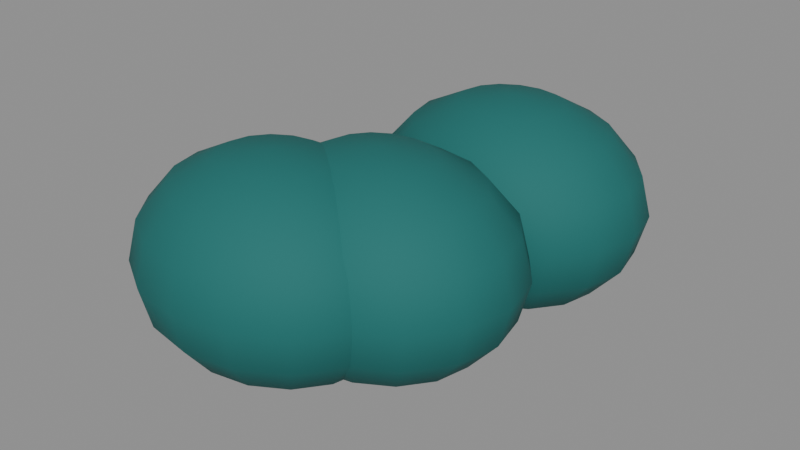 # Source: moss_crop_seedling.blend  (saved by Blender 5.1.30; exported with 4.5.12 LTS)
import bpy
from mathutils import Matrix  # noqa: F401  (used for matrix-valued properties, if any)

bpy.ops.wm.read_factory_settings(use_empty=True)
scene = bpy.context.scene
scene.name = 'Scene'

# ---- materials (node trees are filled in below, after node groups)
mat_teal_dark = bpy.data.materials.new('teal_dark')
mat_teal_dark.diffuse_color = (0.01521, 0.15, 0.1413, 1.0)

# ---- material node trees
mat_teal_dark.use_nodes = True; mat_teal_dark.node_tree.nodes.clear()
_N = mat_teal_dark.node_tree.nodes; _L = mat_teal_dark.node_tree.links
n0 = _N.new('ShaderNodeBsdfPrincipled'); n0.name = 'Principled BSDF'; n0.location = (-200, 100)
n0.inputs[0].default_value = (0.01521, 0.15, 0.1413, 1.0)
n0.inputs[2].default_value = 0.77
n0.inputs[13].default_value = 0.25
n1 = _N.new('ShaderNodeOutputMaterial'); n1.name = 'Material Output'; n1.location = (200, 100)
_L.new(n0.outputs[0], n1.inputs[0])
n1.is_active_output = True

# ---- meshes
me_mound = bpy.data.meshes.new('Mound')
me_mound.from_pydata([(0.0, 0.0, 0.0336), (0.0, 0.03622, 0.01286), (0.0, 0.0392, 0.0), (0.0, 0.03622, -0.01286), (0.0, 0.015, -0.03104), (0.0, 0.0, -0.0336), (0.006561, 0.01386, 0.03104), (0.01212, 0.02561, 0.02376), (0.01584, 0.03346, 0.01286), (0.01714, 0.03622, 0.0), (0.01584, 0.03346, -0.01286), (0.01212, 0.02561, -0.02376), (0.006561, 0.01386, -0.03104), (0.01212, 0.01061, 0.03104), (0.0224, 0.0196, 0.02376), (0.02927, 0.02561, 0.01286), (0.03168, 0.02772, 0.0), (0.02927, 0.02561, -0.01286), (0.0224, 0.0196, -0.02376), (0.01212, 0.01061, -0.03104), (0.01584, 0.005741, 0.03104), (0.02927, 0.01061, 0.02376), (0.03824, 0.01386, 0.01286), (0.04139, 0.015, 0.0), (0.03824, 0.01386, -0.01286), (0.02927, 0.01061, -0.02376), (0.01584, 0.005741, -0.03104), (0.01714, -1.752e-09, 0.03104), (0.03168, -3.505e-09, 0.02376), (0.04139, -4.673e-09, 0.01286), (0.0448, -5.841e-09, 0.0), (0.04139, -4.673e-09, -0.01286), (0.03168, -3.505e-09, -0.02376), (0.01714, -1.752e-09, -0.03104), (0.01584, -0.005741, 0.03104), (0.02927, -0.01061, 0.02376), (0.03824, -0.01386, 0.01286), (0.04139, -0.015, 0.0), (0.03824, -0.01386, -0.01286), (0.02927, -0.01061, -0.02376), (0.01584, -0.005741, -0.03104), (0.01212, -0.01061, 0.03104), (0.0224, -0.0196, 0.02376), (0.02927, -0.02561, 0.01286), (0.03168, -0.02772, 0.0), (0.02927, -0.02561, -0.01286), (0.0224, -0.0196, -0.02376), (0.01212, -0.01061, -0.03104), (0.006561, -0.01386, 0.03104), (0.01212, -0.02561, 0.02376), (0.01584, -0.03346, 0.01286), (0.01714, -0.03622, 0.0), (0.01584, -0.03346, -0.01286), (0.01212, -0.02561, -0.02376), (0.006561, -0.01386, -0.03104), (-5.341e-09, -0.015, 0.03104), (-1.001e-08, -0.02772, 0.02376), (-1.068e-08, -0.03622, 0.01286), (-1.602e-08, -0.0392, 0.0), (-1.068e-08, -0.03622, -0.01286), (-1.001e-08, -0.02772, -0.02376), (-5.341e-09, -0.015, -0.03104), (-0.006561, -0.01386, 0.03104), (-0.01212, -0.02561, 0.02376), (-0.01584, -0.03346, 0.01286), (-0.01714, -0.03622, 0.0), (-0.01584, -0.03346, -0.01286), (-0.01212, -0.02561, -0.02376), (-0.006561, -0.01386, -0.03104), (-0.01212, -0.01061, 0.03104), (-0.0224, -0.0196, 0.02376), (-0.02927, -0.02561, 0.01286), (-0.03168, -0.02772, 0.0), (-0.02927, -0.02561, -0.01286), (-0.0224, -0.0196, -0.02376), (-0.01212, -0.01061, -0.03104), (-0.01584, -0.005741, 0.03104), (-0.02927, -0.01061, 0.02376), (-0.03824, -0.01386, 0.01286), (-0.04139, -0.015, 0.0), (-0.03824, -0.01386, -0.01286), (-0.02927, -0.01061, -0.02376), (-0.01584, -0.005741, -0.03104), (-0.01714, 7.01e-09, 0.03104), (-0.03168, 1.285e-08, 0.02376), (-0.04139, 1.402e-08, 0.01286), (-0.0448, 1.986e-08, 0.0), (-0.04139, 1.402e-08, -0.01286), (-0.03168, 1.285e-08, -0.02376), (-0.01714, 7.01e-09, -0.03104), (-0.01584, 0.005741, 0.03104), (-0.02927, 0.01061, 0.02376), (-0.03824, 0.01386, 0.01286), (-0.04139, 0.015, 0.0), (-0.03824, 0.01386, -0.01286), (-0.02927, 0.01061, -0.02376), (-0.01584, 0.005741, -0.03104), (-0.01212, 0.01061, 0.03104), (-0.0224, 0.0196, 0.02376), (-0.02927, 0.02561, 0.01286), (-0.03168, 0.02772, 0.0), (-0.02927, 0.02561, -0.01286), (-0.0224, 0.0196, -0.02376), (-0.01212, 0.01061, -0.03104), (-0.006561, 0.01386, 0.03104), (-0.01212, 0.02561, 0.02376), (-0.01584, 0.03346, 0.01286), (-0.01714, 0.03622, 0.0), (-0.01584, 0.03346, -0.01286), (-0.01212, 0.02561, -0.02376), (-0.006561, 0.01386, -0.03104), (1.068e-08, 0.015, 0.03104), (2.003e-08, 0.02772, 0.02376), (2.003e-08, 0.02772, -0.02376)], [], [(3, 2, 9, 10), (1, 112, 7, 8), (111, 0, 6), (5, 4, 12), (113, 3, 10, 11), (2, 1, 8, 9), (112, 111, 6, 7), (4, 113, 11, 12), (5, 12, 19), (11, 10, 17, 18), (9, 8, 15, 16), (7, 6, 13, 14), (12, 11, 18, 19), (10, 9, 16, 17), (8, 7, 14, 15), (6, 0, 13), (14, 13, 20, 21), (19, 18, 25, 26), (17, 16, 23, 24), (15, 14, 21, 22), (13, 0, 20), (5, 19, 26), (18, 17, 24, 25), (16, 15, 22, 23), (26, 25, 32, 33), (24, 23, 30, 31), (22, 21, 28, 29), (20, 0, 27), (5, 26, 33), (25, 24, 31, 32), (23, 22, 29, 30), (21, 20, 27, 28), (27, 0, 34), (5, 33, 40), (32, 31, 38, 39), (30, 29, 36, 37), (28, 27, 34, 35), (33, 32, 39, 40), (31, 30, 37, 38), (29, 28, 35, 36), (39, 38, 45, 46), (37, 36, 43, 44), (35, 34, 41, 42), (40, 39, 46, 47), (38, 37, 44, 45), (36, 35, 42, 43), (34, 0, 41), (5, 40, 47), (47, 46, 53, 54), (45, 44, 51, 52), (43, 42, 49, 50), (41, 0, 48), (5, 47, 54), (46, 45, 52, 53), (44, 43, 50, 51), (42, 41, 48, 49), (52, 51, 58, 59), (50, 49, 56, 57), (48, 0, 55), (5, 54, 61), (53, 52, 59, 60), (51, 50, 57, 58), (49, 48, 55, 56), (54, 53, 60, 61), (5, 61, 68), (60, 59, 66, 67), (58, 57, 64, 65), (56, 55, 62, 63), (61, 60, 67, 68), (59, 58, 65, 66), (57, 56, 63, 64), (55, 0, 62), (65, 64, 71, 72), (63, 62, 69, 70), (68, 67, 74, 75), (66, 65, 72, 73), (64, 63, 70, 71), (62, 0, 69), (5, 68, 75), (67, 66, 73, 74), (75, 74, 81, 82), (73, 72, 79, 80), (71, 70, 77, 78), (69, 0, 76), (5, 75, 82), (74, 73, 80, 81), (72, 71, 78, 79), (70, 69, 76, 77), (78, 77, 84, 85), (76, 0, 83), (5, 82, 89), (81, 80, 87, 88), (79, 78, 85, 86), (77, 76, 83, 84), (82, 81, 88, 89), (80, 79, 86, 87), (5, 89, 96), (88, 87, 94, 95), (86, 85, 92, 93), (84, 83, 90, 91), (89, 88, 95, 96), (87, 86, 93, 94), (85, 84, 91, 92), (83, 0, 90), (91, 90, 97, 98), (96, 95, 102, 103), (94, 93, 100, 101), (92, 91, 98, 99), (90, 0, 97), (5, 96, 103), (95, 94, 101, 102), (93, 92, 99, 100), (103, 102, 109, 110), (101, 100, 107, 108), (99, 98, 105, 106), (97, 0, 104), (5, 103, 110), (102, 101, 108, 109), (100, 99, 106, 107), (98, 97, 104, 105), (104, 0, 111), (5, 110, 4), (109, 108, 3, 113), (107, 106, 1, 2), (105, 104, 111, 112), (110, 109, 113, 4), (108, 107, 2, 3), (106, 105, 112, 1)])
me_mound.polygons.foreach_set('use_smooth', [True] * 128)
me_mound.materials.append(mat_teal_dark)
me_mound.update()
me_mound_001 = bpy.data.meshes.new('Mound.001')
me_mound_001.from_pydata([(0.0, 0.0, 0.0336), (0.0, 0.03622, 0.01286), (0.0, 0.0392, 0.0), (0.0, 0.03622, -0.01286), (0.0, 0.015, -0.03104), (0.0, 0.0, -0.0336), (0.006561, 0.01386, 0.03104), (0.01212, 0.02561, 0.02376), (0.01584, 0.03346, 0.01286), (0.01714, 0.03622, 0.0), (0.01584, 0.03346, -0.01286), (0.01212, 0.02561, -0.02376), (0.006561, 0.01386, -0.03104), (0.01212, 0.01061, 0.03104), (0.0224, 0.0196, 0.02376), (0.02927, 0.02561, 0.01286), (0.03168, 0.02772, 0.0), (0.02927, 0.02561, -0.01286), (0.0224, 0.0196, -0.02376), (0.01212, 0.01061, -0.03104), (0.01584, 0.005741, 0.03104), (0.02927, 0.01061, 0.02376), (0.03824, 0.01386, 0.01286), (0.04139, 0.015, 0.0), (0.03824, 0.01386, -0.01286), (0.02927, 0.01061, -0.02376), (0.01584, 0.005741, -0.03104), (0.01714, -1.752e-09, 0.03104), (0.03168, -3.505e-09, 0.02376), (0.04139, -4.673e-09, 0.01286), (0.0448, -5.841e-09, 0.0), (0.04139, -4.673e-09, -0.01286), (0.03168, -3.505e-09, -0.02376), (0.01714, -1.752e-09, -0.03104), (0.01584, -0.005741, 0.03104), (0.02927, -0.01061, 0.02376), (0.03824, -0.01386, 0.01286), (0.04139, -0.015, 0.0), (0.03824, -0.01386, -0.01286), (0.02927, -0.01061, -0.02376), (0.01584, -0.005741, -0.03104), (0.01212, -0.01061, 0.03104), (0.0224, -0.0196, 0.02376), (0.02927, -0.02561, 0.01286), (0.03168, -0.02772, 0.0), (0.02927, -0.02561, -0.01286), (0.0224, -0.0196, -0.02376), (0.01212, -0.01061, -0.03104), (0.006561, -0.01386, 0.03104), (0.01212, -0.02561, 0.02376), (0.01584, -0.03346, 0.01286), (0.01714, -0.03622, 0.0), (0.01584, -0.03346, -0.01286), (0.01212, -0.02561, -0.02376), (0.006561, -0.01386, -0.03104), (-5.341e-09, -0.015, 0.03104), (-1.001e-08, -0.02772, 0.02376), (-1.068e-08, -0.03622, 0.01286), (-1.602e-08, -0.0392, 0.0), (-1.068e-08, -0.03622, -0.01286), (-1.001e-08, -0.02772, -0.02376), (-5.341e-09, -0.015, -0.03104), (-0.006561, -0.01386, 0.03104), (-0.01212, -0.02561, 0.02376), (-0.01584, -0.03346, 0.01286), (-0.01714, -0.03622, 0.0), (-0.01584, -0.03346, -0.01286), (-0.01212, -0.02561, -0.02376), (-0.006561, -0.01386, -0.03104), (-0.01212, -0.01061, 0.03104), (-0.0224, -0.0196, 0.02376), (-0.02927, -0.02561, 0.01286), (-0.03168, -0.02772, 0.0), (-0.02927, -0.02561, -0.01286), (-0.0224, -0.0196, -0.02376), (-0.01212, -0.01061, -0.03104), (-0.01584, -0.005741, 0.03104), (-0.02927, -0.01061, 0.02376), (-0.03824, -0.01386, 0.01286), (-0.04139, -0.015, 0.0), (-0.03824, -0.01386, -0.01286), (-0.02927, -0.01061, -0.02376), (-0.01584, -0.005741, -0.03104), (-0.01714, 7.01e-09, 0.03104), (-0.03168, 1.285e-08, 0.02376), (-0.04139, 1.402e-08, 0.01286), (-0.0448, 1.986e-08, 0.0), (-0.04139, 1.402e-08, -0.01286), (-0.03168, 1.285e-08, -0.02376), (-0.01714, 7.01e-09, -0.03104), (-0.01584, 0.005741, 0.03104), (-0.02927, 0.01061, 0.02376), (-0.03824, 0.01386, 0.01286), (-0.04139, 0.015, 0.0), (-0.03824, 0.01386, -0.01286), (-0.02927, 0.01061, -0.02376), (-0.01584, 0.005741, -0.03104), (-0.01212, 0.01061, 0.03104), (-0.0224, 0.0196, 0.02376), (-0.02927, 0.02561, 0.01286), (-0.03168, 0.02772, 0.0), (-0.02927, 0.02561, -0.01286), (-0.0224, 0.0196, -0.02376), (-0.01212, 0.01061, -0.03104), (-0.006561, 0.01386, 0.03104), (-0.01212, 0.02561, 0.02376), (-0.01584, 0.03346, 0.01286), (-0.01714, 0.03622, 0.0), (-0.01584, 0.03346, -0.01286), (-0.01212, 0.02561, -0.02376), (-0.006561, 0.01386, -0.03104), (1.068e-08, 0.015, 0.03104), (2.003e-08, 0.02772, 0.02376), (2.003e-08, 0.02772, -0.02376)], [], [(2, 1, 8, 9), (112, 111, 6, 7), (4, 113, 11, 12), (3, 2, 9, 10), (1, 112, 7, 8), (111, 0, 6), (5, 4, 12), (113, 3, 10, 11), (12, 11, 18, 19), (10, 9, 16, 17), (8, 7, 14, 15), (6, 0, 13), (5, 12, 19), (11, 10, 17, 18), (9, 8, 15, 16), (7, 6, 13, 14), (13, 0, 20), (5, 19, 26), (18, 17, 24, 25), (16, 15, 22, 23), (14, 13, 20, 21), (19, 18, 25, 26), (17, 16, 23, 24), (15, 14, 21, 22), (25, 24, 31, 32), (23, 22, 29, 30), (21, 20, 27, 28), (26, 25, 32, 33), (24, 23, 30, 31), (22, 21, 28, 29), (20, 0, 27), (5, 26, 33), (33, 32, 39, 40), (31, 30, 37, 38), (29, 28, 35, 36), (27, 0, 34), (5, 33, 40), (32, 31, 38, 39), (30, 29, 36, 37), (28, 27, 34, 35), (38, 37, 44, 45), (36, 35, 42, 43), (34, 0, 41), (5, 40, 47), (39, 38, 45, 46), (37, 36, 43, 44), (35, 34, 41, 42), (40, 39, 46, 47), (5, 47, 54), (46, 45, 52, 53), (44, 43, 50, 51), (42, 41, 48, 49), (47, 46, 53, 54), (45, 44, 51, 52), (43, 42, 49, 50), (41, 0, 48), (51, 50, 57, 58), (49, 48, 55, 56), (54, 53, 60, 61), (52, 51, 58, 59), (50, 49, 56, 57), (48, 0, 55), (5, 54, 61), (53, 52, 59, 60), (61, 60, 67, 68), (59, 58, 65, 66), (57, 56, 63, 64), (55, 0, 62), (5, 61, 68), (60, 59, 66, 67), (58, 57, 64, 65), (56, 55, 62, 63), (64, 63, 70, 71), (62, 0, 69), (5, 68, 75), (67, 66, 73, 74), (65, 64, 71, 72), (63, 62, 69, 70), (68, 67, 74, 75), (66, 65, 72, 73), (5, 75, 82), (74, 73, 80, 81), (72, 71, 78, 79), (70, 69, 76, 77), (75, 74, 81, 82), (73, 72, 79, 80), (71, 70, 77, 78), (69, 0, 76), (77, 76, 83, 84), (82, 81, 88, 89), (80, 79, 86, 87), (78, 77, 84, 85), (76, 0, 83), (5, 82, 89), (81, 80, 87, 88), (79, 78, 85, 86), (89, 88, 95, 96), (87, 86, 93, 94), (85, 84, 91, 92), (83, 0, 90), (5, 89, 96), (88, 87, 94, 95), (86, 85, 92, 93), (84, 83, 90, 91), (90, 0, 97), (5, 96, 103), (95, 94, 101, 102), (93, 92, 99, 100), (91, 90, 97, 98), (96, 95, 102, 103), (94, 93, 100, 101), (92, 91, 98, 99), (102, 101, 108, 109), (100, 99, 106, 107), (98, 97, 104, 105), (103, 102, 109, 110), (101, 100, 107, 108), (99, 98, 105, 106), (97, 0, 104), (5, 103, 110), (110, 109, 113, 4), (108, 107, 2, 3), (106, 105, 112, 1), (104, 0, 111), (5, 110, 4), (109, 108, 3, 113), (107, 106, 1, 2), (105, 104, 111, 112)])
me_mound_001.polygons.foreach_set('use_smooth', [True] * 128)
me_mound_001.materials.append(mat_teal_dark)
me_mound_001.update()
me_mound_002 = bpy.data.meshes.new('Mound.002')
me_mound_002.from_pydata([(0.0, 0.0, 0.0336), (0.0, 0.03622, 0.01286), (0.0, 0.0392, 0.0), (0.0, 0.03622, -0.01286), (0.0, 0.015, -0.03104), (0.0, 0.0, -0.0336), (0.006561, 0.01386, 0.03104), (0.01212, 0.02561, 0.02376), (0.01584, 0.03346, 0.01286), (0.01714, 0.03622, 0.0), (0.01584, 0.03346, -0.01286), (0.01212, 0.02561, -0.02376), (0.006561, 0.01386, -0.03104), (0.01212, 0.01061, 0.03104), (0.0224, 0.0196, 0.02376), (0.02927, 0.02561, 0.01286), (0.03168, 0.02772, 0.0), (0.02927, 0.02561, -0.01286), (0.0224, 0.0196, -0.02376), (0.01212, 0.01061, -0.03104), (0.01584, 0.005741, 0.03104), (0.02927, 0.01061, 0.02376), (0.03824, 0.01386, 0.01286), (0.04139, 0.015, 0.0), (0.03824, 0.01386, -0.01286), (0.02927, 0.01061, -0.02376), (0.01584, 0.005741, -0.03104), (0.01714, -1.752e-09, 0.03104), (0.03168, -3.505e-09, 0.02376), (0.04139, -4.673e-09, 0.01286), (0.0448, -5.841e-09, 0.0), (0.04139, -4.673e-09, -0.01286), (0.03168, -3.505e-09, -0.02376), (0.01714, -1.752e-09, -0.03104), (0.01584, -0.005741, 0.03104), (0.02927, -0.01061, 0.02376), (0.03824, -0.01386, 0.01286), (0.04139, -0.015, 0.0), (0.03824, -0.01386, -0.01286), (0.02927, -0.01061, -0.02376), (0.01584, -0.005741, -0.03104), (0.01212, -0.01061, 0.03104), (0.0224, -0.0196, 0.02376), (0.02927, -0.02561, 0.01286), (0.03168, -0.02772, 0.0), (0.02927, -0.02561, -0.01286), (0.0224, -0.0196, -0.02376), (0.01212, -0.01061, -0.03104), (0.006561, -0.01386, 0.03104), (0.01212, -0.02561, 0.02376), (0.01584, -0.03346, 0.01286), (0.01714, -0.03622, 0.0), (0.01584, -0.03346, -0.01286), (0.01212, -0.02561, -0.02376), (0.006561, -0.01386, -0.03104), (-5.341e-09, -0.015, 0.03104), (-1.001e-08, -0.02772, 0.02376), (-1.068e-08, -0.03622, 0.01286), (-1.602e-08, -0.0392, 0.0), (-1.068e-08, -0.03622, -0.01286), (-1.001e-08, -0.02772, -0.02376), (-5.341e-09, -0.015, -0.03104), (-0.006561, -0.01386, 0.03104), (-0.01212, -0.02561, 0.02376), (-0.01584, -0.03346, 0.01286), (-0.01714, -0.03622, 0.0), (-0.01584, -0.03346, -0.01286), (-0.01212, -0.02561, -0.02376), (-0.006561, -0.01386, -0.03104), (-0.01212, -0.01061, 0.03104), (-0.0224, -0.0196, 0.02376), (-0.02927, -0.02561, 0.01286), (-0.03168, -0.02772, 0.0), (-0.02927, -0.02561, -0.01286), (-0.0224, -0.0196, -0.02376), (-0.01212, -0.01061, -0.03104), (-0.01584, -0.005741, 0.03104), (-0.02927, -0.01061, 0.02376), (-0.03824, -0.01386, 0.01286), (-0.04139, -0.015, 0.0), (-0.03824, -0.01386, -0.01286), (-0.02927, -0.01061, -0.02376), (-0.01584, -0.005741, -0.03104), (-0.01714, 7.01e-09, 0.03104), (-0.03168, 1.285e-08, 0.02376), (-0.04139, 1.402e-08, 0.01286), (-0.0448, 1.986e-08, 0.0), (-0.04139, 1.402e-08, -0.01286), (-0.03168, 1.285e-08, -0.02376), (-0.01714, 7.01e-09, -0.03104), (-0.01584, 0.005741, 0.03104), (-0.02927, 0.01061, 0.02376), (-0.03824, 0.01386, 0.01286), (-0.04139, 0.015, 0.0), (-0.03824, 0.01386, -0.01286), (-0.02927, 0.01061, -0.02376), (-0.01584, 0.005741, -0.03104), (-0.01212, 0.01061, 0.03104), (-0.0224, 0.0196, 0.02376), (-0.02927, 0.02561, 0.01286), (-0.03168, 0.02772, 0.0), (-0.02927, 0.02561, -0.01286), (-0.0224, 0.0196, -0.02376), (-0.01212, 0.01061, -0.03104), (-0.006561, 0.01386, 0.03104), (-0.01212, 0.02561, 0.02376), (-0.01584, 0.03346, 0.01286), (-0.01714, 0.03622, 0.0), (-0.01584, 0.03346, -0.01286), (-0.01212, 0.02561, -0.02376), (-0.006561, 0.01386, -0.03104), (1.068e-08, 0.015, 0.03104), (2.003e-08, 0.02772, 0.02376), (2.003e-08, 0.02772, -0.02376)], [], [(4, 113, 11, 12), (3, 2, 9, 10), (1, 112, 7, 8), (111, 0, 6), (5, 4, 12), (113, 3, 10, 11), (2, 1, 8, 9), (112, 111, 6, 7), (5, 12, 19), (11, 10, 17, 18), (9, 8, 15, 16), (7, 6, 13, 14), (12, 11, 18, 19), (10, 9, 16, 17), (8, 7, 14, 15), (6, 0, 13), (16, 15, 22, 23), (14, 13, 20, 21), (19, 18, 25, 26), (17, 16, 23, 24), (15, 14, 21, 22), (13, 0, 20), (5, 19, 26), (18, 17, 24, 25), (26, 25, 32, 33), (24, 23, 30, 31), (22, 21, 28, 29), (20, 0, 27), (5, 26, 33), (25, 24, 31, 32), (23, 22, 29, 30), (21, 20, 27, 28), (29, 28, 35, 36), (27, 0, 34), (5, 33, 40), (32, 31, 38, 39), (30, 29, 36, 37), (28, 27, 34, 35), (33, 32, 39, 40), (31, 30, 37, 38), (5, 40, 47), (39, 38, 45, 46), (37, 36, 43, 44), (35, 34, 41, 42), (40, 39, 46, 47), (38, 37, 44, 45), (36, 35, 42, 43), (34, 0, 41), (42, 41, 48, 49), (47, 46, 53, 54), (45, 44, 51, 52), (43, 42, 49, 50), (41, 0, 48), (5, 47, 54), (46, 45, 52, 53), (44, 43, 50, 51), (54, 53, 60, 61), (52, 51, 58, 59), (50, 49, 56, 57), (48, 0, 55), (5, 54, 61), (53, 52, 59, 60), (51, 50, 57, 58), (49, 48, 55, 56), (55, 0, 62), (5, 61, 68), (60, 59, 66, 67), (58, 57, 64, 65), (56, 55, 62, 63), (61, 60, 67, 68), (59, 58, 65, 66), (57, 56, 63, 64), (67, 66, 73, 74), (65, 64, 71, 72), (63, 62, 69, 70), (68, 67, 74, 75), (66, 65, 72, 73), (64, 63, 70, 71), (62, 0, 69), (5, 68, 75), (75, 74, 81, 82), (73, 72, 79, 80), (71, 70, 77, 78), (69, 0, 76), (5, 75, 82), (74, 73, 80, 81), (72, 71, 78, 79), (70, 69, 76, 77), (80, 79, 86, 87), (78, 77, 84, 85), (76, 0, 83), (5, 82, 89), (81, 80, 87, 88), (79, 78, 85, 86), (77, 76, 83, 84), (82, 81, 88, 89), (5, 89, 96), (88, 87, 94, 95), (86, 85, 92, 93), (84, 83, 90, 91), (89, 88, 95, 96), (87, 86, 93, 94), (85, 84, 91, 92), (83, 0, 90), (93, 92, 99, 100), (91, 90, 97, 98), (96, 95, 102, 103), (94, 93, 100, 101), (92, 91, 98, 99), (90, 0, 97), (5, 96, 103), (95, 94, 101, 102), (103, 102, 109, 110), (101, 100, 107, 108), (99, 98, 105, 106), (97, 0, 104), (5, 103, 110), (102, 101, 108, 109), (100, 99, 106, 107), (98, 97, 104, 105), (106, 105, 112, 1), (104, 0, 111), (5, 110, 4), (109, 108, 3, 113), (107, 106, 1, 2), (105, 104, 111, 112), (110, 109, 113, 4), (108, 107, 2, 3)])
me_mound_002.polygons.foreach_set('use_smooth', [True] * 128)
me_mound_002.materials.append(mat_teal_dark)
me_mound_002.update()

# ---- objects
ob_moss_crop_seedling = bpy.data.objects.new('moss_crop_seedling', None)
ob_mound = bpy.data.objects.new('Mound', me_mound)
ob_mound_001 = bpy.data.objects.new('Mound.001', me_mound_001)
ob_mound_002 = bpy.data.objects.new('Mound.002', me_mound_002)

# ---- transforms, parenting, visibility, modifiers, constraints
ob_moss_crop_seedling.location = (0.0, 0.0, 0.0)
ob_moss_crop_seedling.empty_display_size = 0.05
ob_mound.parent = ob_moss_crop_seedling
ob_mound.location = (0.0, -0.0, 0.0252)
ob_mound_001.parent = ob_moss_crop_seedling
ob_mound_001.location = (-0.02065, -0.01891, 0.0252)
ob_mound_002.parent = ob_moss_crop_seedling
ob_mound_002.location = (0.0049, 0.05579, 0.0252)

# ---- collection membership
scene.collection.objects.link(ob_moss_crop_seedling)
scene.collection.objects.link(ob_mound)
scene.collection.objects.link(ob_mound_001)
scene.collection.objects.link(ob_mound_002)

# ---- scene / render settings (as saved in the file)
scene.frame_start = 1; scene.frame_end = 250; scene.frame_set(1)
scene.render.engine = 'BLENDER_EEVEE_NEXT'
scene.render.bake_bias = 0.0
scene.render.bake_samples = 0
scene.cycles.sampling_pattern = 'TABULATED_SOBOL'
scene.eevee.use_volume_custom_range = False
bpy.context.view_layer.update()

# ---- added for rendering (the .blend has no active camera and no usable light): camera, sun + grey world if the file has none
cam_auto = bpy.data.cameras.new('AutoCamera')
cam_auto.lens = 50.0
cam_auto.sensor_width = 36.0
cam_auto.clip_end = 1000.0
ob_auto_camera = bpy.data.objects.new('AutoCamera', cam_auto)
scene.collection.objects.link(ob_auto_camera)
ob_auto_camera.location = (0.179958, -0.206962, 0.175465)
ob_auto_camera.rotation_euler = (1.09748, -7.21219e-08, 0.694738)
scene.camera = ob_auto_camera
light_auto_sun = bpy.data.lights.new('AutoSun', 'SUN')
light_auto_sun.energy = 3.0
light_auto_sun.angle = 0.0523599
ob_auto_sun = bpy.data.objects.new('AutoSun', light_auto_sun)
scene.collection.objects.link(ob_auto_sun)
ob_auto_sun.rotation_euler = (0.872665, 0.174533, 0.523599)
if scene.world is None:
    world_auto = bpy.data.worlds.new('AutoWorld')
    world_auto.color = (0.3, 0.3, 0.3)
    scene.world = world_auto
bpy.context.view_layer.update()
